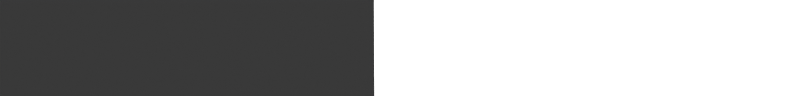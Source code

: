 # Source: cosmo_particles.blend  (saved by Blender 2.80.57; exported with 4.5.12 LTS)
import bpy
from mathutils import Matrix  # noqa: F401  (used for matrix-valued properties, if any)

bpy.ops.wm.read_factory_settings(use_empty=True)
scene = bpy.context.scene
scene.name = 'Scene'

# ---- collections
col_collection = bpy.data.collections.new('Collection'); scene.collection.children.link(col_collection)

# ---- materials (node trees are filled in below, after node groups)
mat_material = bpy.data.materials.new('Material')
mat_material.alpha_threshold = 0.0
mat_material.roughness = 0.5
mat_material.line_color = (0.0, 0.0, 0.0, 1.0)

# ---- material node trees
mat_material.use_nodes = True; mat_material.node_tree.nodes.clear()
_N = mat_material.node_tree.nodes; _L = mat_material.node_tree.links
n0 = _N.new('ShaderNodeOutputMaterial'); n0.name = 'Material Output'; n0.location = (300, 300)
n1 = _N.new('ShaderNodeBsdfPrincipled'); n1.name = 'Principled BSDF'; n1.location = (10, 300)
n1.distribution = 'GGX'
n1.subsurface_method = 'BURLEY'
n1.inputs[3].default_value = 1.45
_L.new(n1.outputs[0], n0.inputs[0])
n0.is_active_output = True

# ---- world
world_world = bpy.data.worlds.new('World'); scene.world = world_world
world_world.color = (0.05088, 0.05088, 0.05088)
world_world.use_sun_shadow = False
world_world.sun_shadow_jitter_overblur = 0.0

# ---- cameras
cam_camera = bpy.data.cameras.new('Camera')
cam_camera.type = 'ORTHO'
cam_camera.clip_end = 10.0
cam_camera.ortho_scale = 2.0
cam_camera.display_size = 10.0
cam_camera.dof.focus_distance = 0.0
cam_camera.dof.aperture_fstop = 128.0
cam_camera_001 = bpy.data.cameras.new('Camera.001')
cam_camera_001.clip_start = 0.01
cam_camera_001.clip_end = 10.0
cam_camera_001.lens = 88.0
cam_camera_001.dof.focus_distance = 0.0
cam_camera_001.dof.aperture_fstop = 128.0

# ---- lights
light_light = bpy.data.lights.new('Light', 'SUN')
light_light.transmission_factor = 0.0
light_light.cutoff_distance = 30.0
light_light.angle = 0.1993
light_light.shadow_buffer_clip_start = 1.001
light_light.shadow_soft_size = 0.1
light_light.shadow_cascade_max_distance = 1000.0

# ---- meshes
me_cube = bpy.data.meshes.new('Cube')
me_cube.from_pydata([(1.0, 1.0, 1.0), (1.0, 1.0, 0.0), (1.0, 0.0, 1.0), (1.0, 0.0, 0.0), (0.0, 1.0, 1.0), (0.0, 1.0, 0.0), (0.0, 0.0, 1.0), (0.0, 0.0, 0.0)], [], [(0, 4, 6, 2), (3, 2, 6, 7), (7, 6, 4, 5), (5, 1, 3, 7), (1, 0, 2, 3), (5, 4, 0, 1)])
_uv = me_cube.uv_layers.new(name='UVMap')
_uv.uv.foreach_set('vector', [0.375, 0.0, 0.625, 0.0, 0.625, 0.25, 0.375, 0.25, 0.375, 0.25, 0.625, 0.25, 0.625, 0.5, 0.375, 0.5, 0.375, 0.5, 0.625, 0.5, 0.625, 0.75, 0.375, 0.75, 0.375, 0.75, 0.625, 0.75, 0.625, 1.0, 0.375, 1.0, 0.125, 0.5, 0.375, 0.5, 0.375, 0.75, 0.125, 0.75, 0.625, 0.5, 0.875, 0.5, 0.875, 0.75, 0.625, 0.75])
me_cube.materials.append(mat_material)
me_cube.use_remesh_preserve_volume = False
me_cube.use_remesh_preserve_attributes = False
me_cube.use_mirror_vertex_groups = False
me_cube.update()
me_plane = bpy.data.meshes.new('Plane')
me_plane.from_pydata([(-1.0, -1.0, 0.0), (1.0, -1.0, 0.0), (-1.0, 1.0, 0.0), (1.0, 1.0, 0.0)], [], [(0, 1, 3, 2)])
_uv = me_plane.uv_layers.new(name='UVMap')
_uv.uv.foreach_set('vector', [0.0, 0.0, 1.0, 0.0, 1.0, 1.0, 0.0, 1.0])
me_plane.use_remesh_preserve_volume = False
me_plane.use_remesh_preserve_attributes = False
me_plane.use_mirror_vertex_groups = False
me_plane.update()

# ---- objects
ob_cube = bpy.data.objects.new('Cube', me_cube)
ob_light = bpy.data.objects.new('Light', light_light)
ob_camera = bpy.data.objects.new('Camera', cam_camera)
ob_plane = bpy.data.objects.new('Plane', me_plane)
ob_camera_001 = bpy.data.objects.new('Camera.001', cam_camera_001)

# ---- transforms, parenting, visibility, modifiers, constraints
ob_cube.location = (-0.5, 0.0, -0.5)
ob_cube.lock_rotations_4d = False
ob_cube.empty_display_type = 'ARROWS'
ob_cube.show_empty_image_perspective = False
ob_cube.show_empty_image_orthographic = False
ob_cube.empty_image_side = 'FRONT'
ob_cube.lineart.crease_threshold = 0.0
ob_light.location = (4.076, -8.0, 4.0)
ob_light.rotation_euler = (1.136, 0.2062, 2.055)
ob_light.scale = (1.0, 1.0, 1.0)
ob_light.lock_rotations_4d = False
ob_light.empty_display_type = 'ARROWS'
ob_light.show_empty_image_perspective = False
ob_light.show_empty_image_orthographic = False
ob_light.empty_image_side = 'FRONT'
ob_light.color = (0.0, 0.0, 0.0, 0.0)
ob_light.lineart.crease_threshold = 0.0
ob_camera.location = (1.192e-07, -5.501, 1.192e-07)
ob_camera.rotation_euler = (1.571, -0.0, 0.0)
ob_camera.lock_rotations_4d = False
ob_camera.empty_display_type = 'ARROWS'
ob_camera.show_empty_image_perspective = False
ob_camera.show_empty_image_orthographic = False
ob_camera.empty_image_side = 'FRONT'
ob_camera.color = (0.0, 0.0, 0.0, 0.0)
ob_camera.display_type = 'WIRE'
ob_camera.lineart.crease_threshold = 0.0
ob_plane.location = (0.0, 1585.0, -392.3)
ob_plane.rotation_euler = (0.59, -0.0, 0.0)
ob_plane.scale = (-1276.0, -1276.0, -1276.0)
ob_plane.show_empty_image_perspective = False
ob_plane.show_empty_image_orthographic = False
ob_plane.empty_image_side = 'FRONT'
ob_plane.hide_select = True
ob_plane.hide_render = True
ob_plane.lineart.crease_threshold = 0.0
ob_camera_001.location = (1.265, -0.7151, 0.6318)
ob_camera_001.rotation_euler = (1.193, -3.484e-08, 0.805)
ob_camera_001.lineart.crease_threshold = 0.0

# ---- collection membership
col_collection.objects.link(ob_cube)
col_collection.objects.link(ob_light)
col_collection.objects.link(ob_camera)
col_collection.objects.link(ob_plane)
col_collection.objects.link(ob_camera_001)

# ---- scene / render settings (as saved in the file)
scene.camera = ob_camera_001
scene.frame_start = 1; scene.frame_end = 250; scene.frame_set(13)
scene.render.engine = 'BLENDER_EEVEE_NEXT'
scene.render.resolution_x = 25000
scene.render.resolution_y = 3000
scene.render.motion_blur_shutter = 1.0
scene.cycles.use_denoising = False
scene.cycles.samples = 128
scene.cycles.sampling_pattern = 'TABULATED_SOBOL'
scene.cycles.use_adaptive_sampling = False
scene.cycles.use_light_tree = False
scene.view_settings.view_transform = 'Standard'
bpy.context.view_layer.update()
